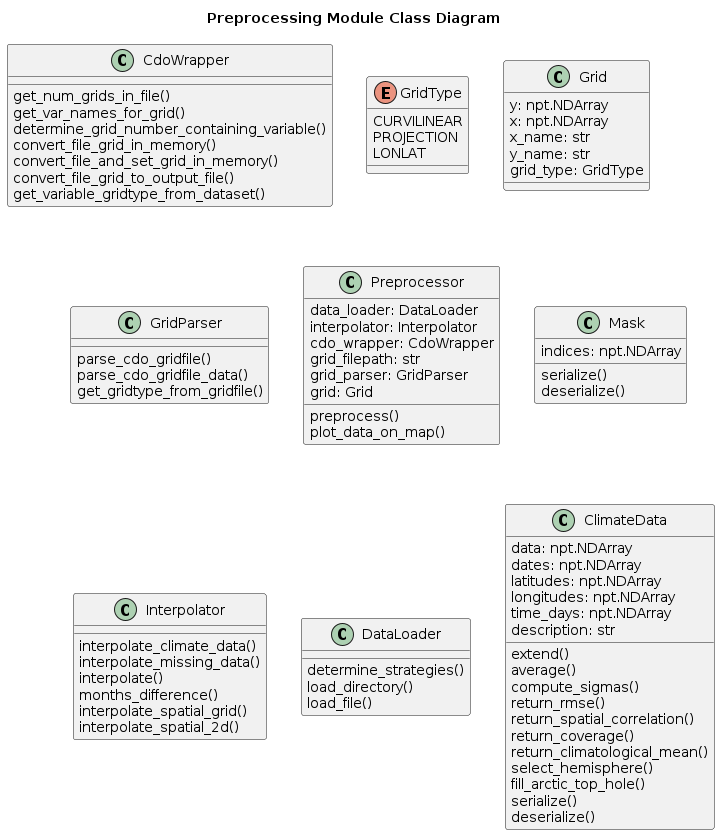

The diagram above was rendered by PlantUML. Its source (embedded in the PNG):
@startuml preprocessing_class_diagram

title Preprocessing Module Class Diagram

class CdoWrapper
{
    get_num_grids_in_file()
    get_var_names_for_grid()
    determine_grid_number_containing_variable()
    convert_file_grid_in_memory()
    convert_file_and_set_grid_in_memory()
    convert_file_grid_to_output_file()
    get_variable_gridtype_from_dataset()
}

enum GridType
{
    CURVILINEAR
    PROJECTION
    LONLAT
    __
}

class Grid
{
    y: npt.NDArray
    x: npt.NDArray
    x_name: str
    y_name: str
    grid_type: GridType
}

class GridParser
{
    __
    parse_cdo_gridfile()
    parse_cdo_gridfile_data()
    get_gridtype_from_gridfile()
}

class Preprocessor
{
    data_loader: DataLoader
    interpolator: Interpolator
    cdo_wrapper: CdoWrapper
    grid_filepath: str
    grid_parser: GridParser
    grid: Grid
    __
    preprocess()
    plot_data_on_map()
}

class Mask
{
    indices: npt.NDArray
    __
    serialize()
    deserialize()
}

class Interpolator
{
    __
    interpolate_climate_data()
    interpolate_missing_data()
    interpolate()
    months_difference()
    interpolate_spatial_grid()
    interpolate_spatial_2d()
}

class DataLoader
{
    __
    determine_strategies()
    load_directory()
    load_file()
}

class ClimateData
{
    data: npt.NDArray
    dates: npt.NDArray
    latitudes: npt.NDArray
    longitudes: npt.NDArray
    time_days: npt.NDArray
    description: str
    __
    extend()
    average()
    compute_sigmas()
    return_rmse()
    return_spatial_correlation()
    return_coverage()
    return_climatological_mean()
    select_hemisphere()
    fill_arctic_top_hole()
    serialize()
    deserialize()
}


@enduml